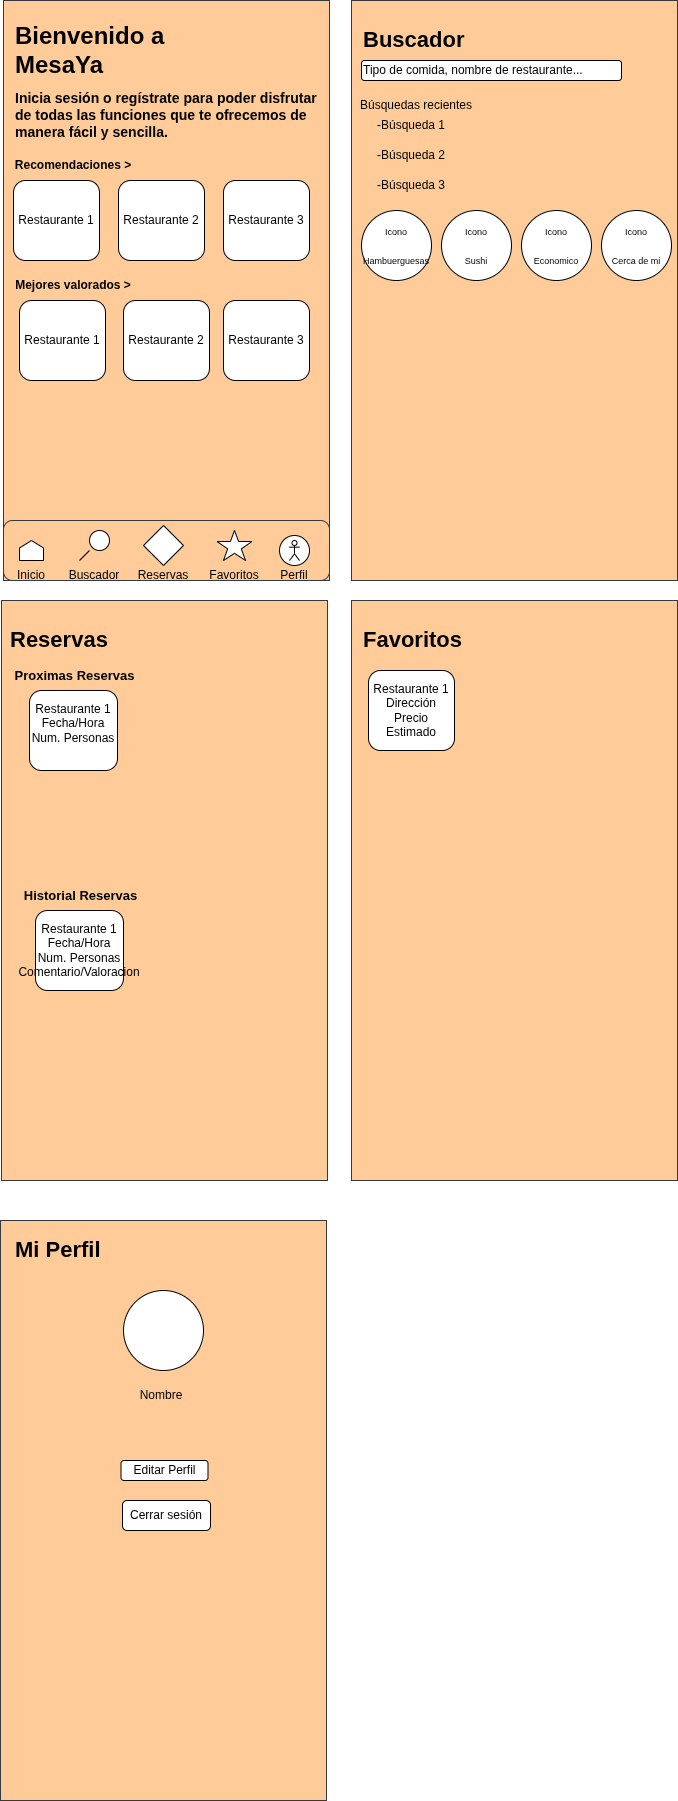

The diagram above was exported from draw.io. Its source (the exported page's mxGraphModel, read from the mxfile embedded in the PNG):
<mxGraphModel dx="1426" dy="1960" grid="1" gridSize="10" guides="1" tooltips="1" connect="1" arrows="1" fold="1" page="1" pageScale="1" pageWidth="827" pageHeight="1169" math="0" shadow="0">
  <root>
    <mxCell id="0" />
    <mxCell id="1" parent="0" />
    <mxCell id="8wgbRAuEodP1ZeBWU0db-1" value="" style="rounded=0;whiteSpace=wrap;html=1;fillColor=#ffcc99;strokeColor=#36393d;" parent="1" vertex="1">
      <mxGeometry x="12" y="-1150" width="326" height="580" as="geometry" />
    </mxCell>
    <mxCell id="8wgbRAuEodP1ZeBWU0db-4" value="Recomendaciones &amp;gt;" style="text;html=1;align=center;verticalAlign=middle;whiteSpace=wrap;rounded=0;fontStyle=1" parent="1" vertex="1">
      <mxGeometry x="22" y="-1000" width="120" height="30" as="geometry" />
    </mxCell>
    <mxCell id="8wgbRAuEodP1ZeBWU0db-5" value="&lt;h1&gt;Bienvenido a MesaYa&lt;/h1&gt;" style="text;html=1;align=left;verticalAlign=middle;whiteSpace=wrap;rounded=0;" parent="1" vertex="1">
      <mxGeometry x="22" y="-1130" width="156" height="60" as="geometry" />
    </mxCell>
    <mxCell id="8wgbRAuEodP1ZeBWU0db-6" value="&lt;h3&gt;Inicia sesión o regístrate para poder disfrutar de todas las funciones que te ofrecemos de manera fácil y sencilla.&lt;/h3&gt;" style="text;html=1;align=left;verticalAlign=middle;whiteSpace=wrap;rounded=0;" parent="1" vertex="1">
      <mxGeometry x="22" y="-1060" width="306" height="50" as="geometry" />
    </mxCell>
    <mxCell id="8wgbRAuEodP1ZeBWU0db-8" value="" style="rounded=1;whiteSpace=wrap;html=1;fillColor=#ffcc99;strokeColor=#36393d;" parent="1" vertex="1">
      <mxGeometry x="12" y="-630" width="326" height="60" as="geometry" />
    </mxCell>
    <mxCell id="8wgbRAuEodP1ZeBWU0db-11" value="" style="shape=offPageConnector;whiteSpace=wrap;html=1;rotation=-180;" parent="1" vertex="1">
      <mxGeometry x="28" y="-610" width="24" height="20" as="geometry" />
    </mxCell>
    <mxCell id="8wgbRAuEodP1ZeBWU0db-14" value="" style="group" parent="1" vertex="1" connectable="0">
      <mxGeometry x="78" y="-620" width="50" height="60" as="geometry" />
    </mxCell>
    <mxCell id="8wgbRAuEodP1ZeBWU0db-12" value="" style="ellipse;whiteSpace=wrap;html=1;aspect=fixed;" parent="8wgbRAuEodP1ZeBWU0db-14" vertex="1">
      <mxGeometry x="20" width="20" height="20" as="geometry" />
    </mxCell>
    <mxCell id="8wgbRAuEodP1ZeBWU0db-13" value="" style="endArrow=none;html=1;rounded=0;exitX=0.25;exitY=0;exitDx=0;exitDy=0;" parent="8wgbRAuEodP1ZeBWU0db-14" source="8wgbRAuEodP1ZeBWU0db-18" edge="1">
      <mxGeometry width="50" height="50" relative="1" as="geometry">
        <mxPoint y="40" as="sourcePoint" />
        <mxPoint x="20" y="20" as="targetPoint" />
      </mxGeometry>
    </mxCell>
    <mxCell id="8wgbRAuEodP1ZeBWU0db-18" value="Buscador" style="text;html=1;align=center;verticalAlign=middle;whiteSpace=wrap;rounded=0;" parent="8wgbRAuEodP1ZeBWU0db-14" vertex="1">
      <mxGeometry x="-5" y="30" width="60" height="30" as="geometry" />
    </mxCell>
    <mxCell id="8wgbRAuEodP1ZeBWU0db-17" value="Inicio" style="text;html=1;align=center;verticalAlign=middle;whiteSpace=wrap;rounded=0;" parent="1" vertex="1">
      <mxGeometry x="10" y="-590" width="60" height="30" as="geometry" />
    </mxCell>
    <mxCell id="8wgbRAuEodP1ZeBWU0db-19" value="" style="ellipse;whiteSpace=wrap;html=1;aspect=fixed;" parent="1" vertex="1">
      <mxGeometry x="288" y="-615" width="30" height="30" as="geometry" />
    </mxCell>
    <mxCell id="8wgbRAuEodP1ZeBWU0db-20" value="Perfil" style="text;html=1;align=center;verticalAlign=middle;whiteSpace=wrap;rounded=0;" parent="1" vertex="1">
      <mxGeometry x="273" y="-590" width="60" height="30" as="geometry" />
    </mxCell>
    <mxCell id="8wgbRAuEodP1ZeBWU0db-21" value="" style="verticalLabelPosition=bottom;verticalAlign=top;html=1;shape=mxgraph.basic.star" parent="1" vertex="1">
      <mxGeometry x="225.5" y="-620" width="35" height="30" as="geometry" />
    </mxCell>
    <mxCell id="8wgbRAuEodP1ZeBWU0db-22" value="Favoritos" style="text;html=1;align=center;verticalAlign=middle;whiteSpace=wrap;rounded=0;" parent="1" vertex="1">
      <mxGeometry x="213" y="-590" width="60" height="30" as="geometry" />
    </mxCell>
    <mxCell id="8wgbRAuEodP1ZeBWU0db-23" value="" style="rhombus;whiteSpace=wrap;html=1;" parent="1" vertex="1">
      <mxGeometry x="152" y="-625" width="40" height="40" as="geometry" />
    </mxCell>
    <mxCell id="8wgbRAuEodP1ZeBWU0db-24" value="Reservas" style="text;html=1;align=center;verticalAlign=middle;whiteSpace=wrap;rounded=0;" parent="1" vertex="1">
      <mxGeometry x="142" y="-590" width="60" height="30" as="geometry" />
    </mxCell>
    <mxCell id="8wgbRAuEodP1ZeBWU0db-34" value="Mejores valorados &amp;gt;" style="text;html=1;align=center;verticalAlign=middle;whiteSpace=wrap;rounded=0;fontStyle=1" parent="1" vertex="1">
      <mxGeometry x="22" y="-880" width="120" height="30" as="geometry" />
    </mxCell>
    <mxCell id="8wgbRAuEodP1ZeBWU0db-39" value="Restaurante 1" style="rounded=1;whiteSpace=wrap;html=1;" parent="1" vertex="1">
      <mxGeometry x="22" y="-970" width="86" height="80" as="geometry" />
    </mxCell>
    <mxCell id="8wgbRAuEodP1ZeBWU0db-42" value="Restaurante 2" style="rounded=1;whiteSpace=wrap;html=1;" parent="1" vertex="1">
      <mxGeometry x="127" y="-970" width="86" height="80" as="geometry" />
    </mxCell>
    <mxCell id="8wgbRAuEodP1ZeBWU0db-43" value="Restaurante 3" style="rounded=1;whiteSpace=wrap;html=1;" parent="1" vertex="1">
      <mxGeometry x="232" y="-970" width="86" height="80" as="geometry" />
    </mxCell>
    <mxCell id="8wgbRAuEodP1ZeBWU0db-44" value="Restaurante 1" style="rounded=1;whiteSpace=wrap;html=1;" parent="1" vertex="1">
      <mxGeometry x="28" y="-850" width="86" height="80" as="geometry" />
    </mxCell>
    <mxCell id="8wgbRAuEodP1ZeBWU0db-45" value="Restaurante 2" style="rounded=1;whiteSpace=wrap;html=1;" parent="1" vertex="1">
      <mxGeometry x="132" y="-850" width="86" height="80" as="geometry" />
    </mxCell>
    <mxCell id="8wgbRAuEodP1ZeBWU0db-46" value="Restaurante 3" style="rounded=1;whiteSpace=wrap;html=1;" parent="1" vertex="1">
      <mxGeometry x="232" y="-850" width="86" height="80" as="geometry" />
    </mxCell>
    <mxCell id="8wgbRAuEodP1ZeBWU0db-47" value="" style="shape=umlActor;verticalLabelPosition=bottom;verticalAlign=top;html=1;outlineConnect=0;" parent="1" vertex="1">
      <mxGeometry x="298" y="-610" width="10" height="20" as="geometry" />
    </mxCell>
    <mxCell id="_0E37nuYVE6PRh97Ylh9-1" value="" style="rounded=0;whiteSpace=wrap;html=1;fillColor=#ffcc99;strokeColor=#36393d;" parent="1" vertex="1">
      <mxGeometry x="360" y="-1150" width="326" height="580" as="geometry" />
    </mxCell>
    <mxCell id="_0E37nuYVE6PRh97Ylh9-4" value="&lt;h1&gt;Buscador&lt;/h1&gt;" style="text;html=1;align=left;verticalAlign=middle;whiteSpace=wrap;rounded=0;fontSize=11;" parent="1" vertex="1">
      <mxGeometry x="370" y="-1140" width="130" height="60" as="geometry" />
    </mxCell>
    <mxCell id="_0E37nuYVE6PRh97Ylh9-5" value="Tipo de comida, nombre de restaurante..." style="rounded=1;whiteSpace=wrap;html=1;align=left;" parent="1" vertex="1">
      <mxGeometry x="370" y="-1090" width="260" height="20" as="geometry" />
    </mxCell>
    <mxCell id="WBTW-E1N9VvRYJTwgJ_y-1" value="Búsquedas recientes" style="text;html=1;align=center;verticalAlign=middle;whiteSpace=wrap;rounded=0;" parent="1" vertex="1">
      <mxGeometry x="360" y="-1060" width="130" height="30" as="geometry" />
    </mxCell>
    <mxCell id="WBTW-E1N9VvRYJTwgJ_y-2" value="-Búsqueda 1" style="text;html=1;align=center;verticalAlign=middle;whiteSpace=wrap;rounded=0;" parent="1" vertex="1">
      <mxGeometry x="370" y="-1040" width="100" height="30" as="geometry" />
    </mxCell>
    <mxCell id="WBTW-E1N9VvRYJTwgJ_y-3" value="-Búsqueda 2" style="text;html=1;align=center;verticalAlign=middle;whiteSpace=wrap;rounded=0;" parent="1" vertex="1">
      <mxGeometry x="370" y="-1010" width="100" height="30" as="geometry" />
    </mxCell>
    <mxCell id="WBTW-E1N9VvRYJTwgJ_y-4" value="-Búsqueda 3" style="text;html=1;align=center;verticalAlign=middle;whiteSpace=wrap;rounded=0;" parent="1" vertex="1">
      <mxGeometry x="370" y="-980" width="100" height="30" as="geometry" />
    </mxCell>
    <mxCell id="WBTW-E1N9VvRYJTwgJ_y-8" value="&lt;font style=&quot;font-size: 9px;&quot;&gt;Icono&lt;br&gt;&lt;br&gt;Hambuerguesas&lt;/font&gt;" style="ellipse;whiteSpace=wrap;html=1;aspect=fixed;" parent="1" vertex="1">
      <mxGeometry x="370" y="-940" width="70" height="70" as="geometry" />
    </mxCell>
    <mxCell id="WBTW-E1N9VvRYJTwgJ_y-10" value="&lt;font style=&quot;font-size: 9px;&quot;&gt;Icono&lt;br&gt;&lt;br&gt;Sushi&lt;/font&gt;" style="ellipse;whiteSpace=wrap;html=1;aspect=fixed;" parent="1" vertex="1">
      <mxGeometry x="450" y="-940" width="70" height="70" as="geometry" />
    </mxCell>
    <mxCell id="WBTW-E1N9VvRYJTwgJ_y-11" value="&lt;font style=&quot;font-size: 9px;&quot;&gt;Icono&lt;br&gt;&lt;br&gt;Economico&lt;/font&gt;" style="ellipse;whiteSpace=wrap;html=1;aspect=fixed;" parent="1" vertex="1">
      <mxGeometry x="530" y="-940" width="70" height="70" as="geometry" />
    </mxCell>
    <mxCell id="WBTW-E1N9VvRYJTwgJ_y-14" value="&lt;font style=&quot;font-size: 9px;&quot;&gt;Icono&lt;br&gt;&lt;br&gt;Cerca de mi&lt;/font&gt;" style="ellipse;whiteSpace=wrap;html=1;aspect=fixed;" parent="1" vertex="1">
      <mxGeometry x="610" y="-940" width="70" height="70" as="geometry" />
    </mxCell>
    <mxCell id="WBTW-E1N9VvRYJTwgJ_y-15" value="" style="rounded=0;whiteSpace=wrap;html=1;fillColor=#ffcc99;strokeColor=#36393d;" parent="1" vertex="1">
      <mxGeometry x="10" y="-550" width="326" height="580" as="geometry" />
    </mxCell>
    <mxCell id="WBTW-E1N9VvRYJTwgJ_y-16" value="&lt;h1&gt;Reservas&lt;/h1&gt;" style="text;html=1;align=left;verticalAlign=middle;whiteSpace=wrap;rounded=0;fontSize=11;" parent="1" vertex="1">
      <mxGeometry x="17" y="-540" width="130" height="60" as="geometry" />
    </mxCell>
    <mxCell id="VxZAaysNHX8DxDc98073-1" value="Restaurante 1&lt;br&gt;Fecha/Hora&lt;br&gt;Num. Personas&lt;div&gt;&lt;br&gt;&lt;/div&gt;" style="rounded=1;whiteSpace=wrap;html=1;" parent="1" vertex="1">
      <mxGeometry x="38" y="-460" width="88" height="80" as="geometry" />
    </mxCell>
    <mxCell id="VxZAaysNHX8DxDc98073-4" style="edgeStyle=orthogonalEdgeStyle;rounded=0;orthogonalLoop=1;jettySize=auto;html=1;exitX=0.5;exitY=1;exitDx=0;exitDy=0;" parent="1" edge="1">
      <mxGeometry relative="1" as="geometry">
        <mxPoint x="47" y="-350" as="sourcePoint" />
        <mxPoint x="47" y="-350" as="targetPoint" />
      </mxGeometry>
    </mxCell>
    <mxCell id="VxZAaysNHX8DxDc98073-5" value="Proximas Reservas" style="text;html=1;align=center;verticalAlign=middle;whiteSpace=wrap;rounded=0;fontStyle=1;fontSize=13;" parent="1" vertex="1">
      <mxGeometry x="17" y="-490" width="133" height="30" as="geometry" />
    </mxCell>
    <mxCell id="VxZAaysNHX8DxDc98073-6" value="Restaurante 1&lt;br&gt;Fecha/Hora&lt;br&gt;Num. Personas&lt;div&gt;Comentario/Valoracion&lt;/div&gt;" style="rounded=1;whiteSpace=wrap;html=1;" parent="1" vertex="1">
      <mxGeometry x="44" y="-240" width="88" height="80" as="geometry" />
    </mxCell>
    <mxCell id="VxZAaysNHX8DxDc98073-9" value="Historial Reservas" style="text;html=1;align=center;verticalAlign=middle;whiteSpace=wrap;rounded=0;fontStyle=1;fontSize=13;" parent="1" vertex="1">
      <mxGeometry x="23" y="-270" width="133" height="30" as="geometry" />
    </mxCell>
    <mxCell id="VxZAaysNHX8DxDc98073-10" value="" style="rounded=0;whiteSpace=wrap;html=1;fillColor=#ffcc99;strokeColor=#36393d;" parent="1" vertex="1">
      <mxGeometry x="360" y="-550" width="326" height="580" as="geometry" />
    </mxCell>
    <mxCell id="VxZAaysNHX8DxDc98073-11" value="&lt;h1&gt;Favoritos&lt;/h1&gt;" style="text;html=1;align=left;verticalAlign=middle;whiteSpace=wrap;rounded=0;fontSize=11;" parent="1" vertex="1">
      <mxGeometry x="370" y="-540" width="130" height="60" as="geometry" />
    </mxCell>
    <mxCell id="VxZAaysNHX8DxDc98073-12" value="Restaurante 1&lt;div&gt;Dirección&lt;/div&gt;&lt;div&gt;Precio Estimado&lt;/div&gt;" style="rounded=1;whiteSpace=wrap;html=1;" parent="1" vertex="1">
      <mxGeometry x="377" y="-480" width="86" height="80" as="geometry" />
    </mxCell>
    <mxCell id="_qyWqN_6OtS0Gr5z02nJ-1" value="" style="rounded=0;whiteSpace=wrap;html=1;fillColor=#ffcc99;strokeColor=#36393d;" parent="1" vertex="1">
      <mxGeometry x="9" y="70" width="326" height="580" as="geometry" />
    </mxCell>
    <mxCell id="_qyWqN_6OtS0Gr5z02nJ-2" value="&lt;h1&gt;Mi Perfil&lt;/h1&gt;" style="text;html=1;align=left;verticalAlign=middle;whiteSpace=wrap;rounded=0;fontSize=11;" parent="1" vertex="1">
      <mxGeometry x="22" y="70" width="130" height="60" as="geometry" />
    </mxCell>
    <mxCell id="_qyWqN_6OtS0Gr5z02nJ-3" value="" style="ellipse;whiteSpace=wrap;html=1;aspect=fixed;" parent="1" vertex="1">
      <mxGeometry x="132" y="140" width="80" height="80" as="geometry" />
    </mxCell>
    <mxCell id="_qyWqN_6OtS0Gr5z02nJ-4" value="Nombre" style="text;html=1;align=center;verticalAlign=middle;whiteSpace=wrap;rounded=0;" parent="1" vertex="1">
      <mxGeometry x="140" y="230" width="60" height="30" as="geometry" />
    </mxCell>
    <mxCell id="W-kx-mEXsFAefgPPikq7-1" value="Editar Perfil" style="rounded=1;whiteSpace=wrap;html=1;" parent="1" vertex="1">
      <mxGeometry x="129.5" y="310" width="87" height="20" as="geometry" />
    </mxCell>
    <mxCell id="W-kx-mEXsFAefgPPikq7-3" value="Cerrar sesión" style="rounded=1;whiteSpace=wrap;html=1;" parent="1" vertex="1">
      <mxGeometry x="131" y="350" width="88" height="30" as="geometry" />
    </mxCell>
  </root>
</mxGraphModel>